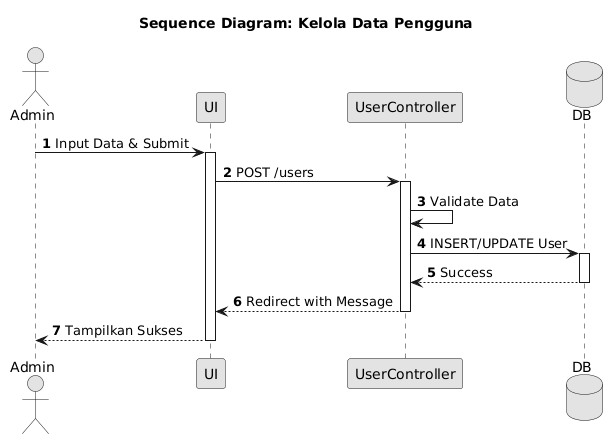

The diagram above was rendered by PlantUML. Its source (embedded in the PNG):
@startuml
skinparam monochrome true
skinparam shadowing false
skinparam defaultFontName Arial
autonumber
title Sequence Diagram: Kelola Data Pengguna
actor Admin as A
participant "UI" as UI
participant "UserController" as C
database "DB" as DB
A->UI: Input Data & Submit
activate UI
UI->C: POST /users
activate C
C->C: Validate Data
C->DB: INSERT/UPDATE User
activate DB
DB-->C: Success
deactivate DB
C-->UI: Redirect with Message
deactivate C
UI-->A: Tampilkan Sukses
deactivate UI
@enduml